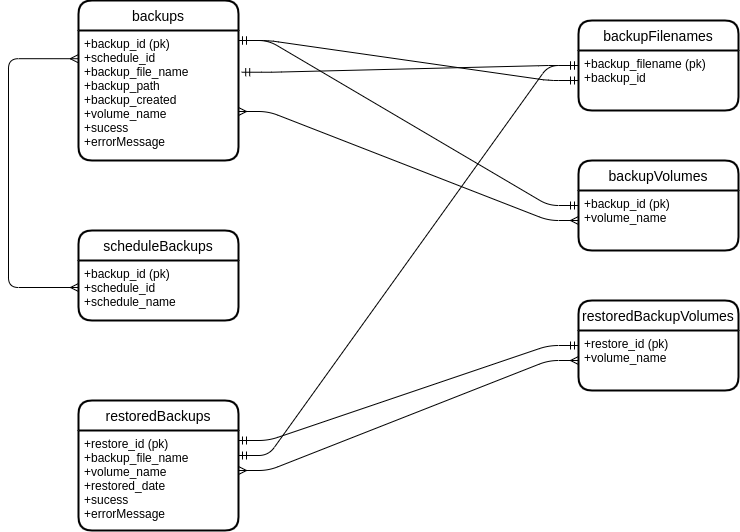

The diagram above was exported from draw.io. Its source (the exported page's mxGraphModel, read from the mxfile embedded in the PNG):
<mxGraphModel dx="969" dy="658" grid="1" gridSize="10" guides="0" tooltips="1" connect="1" arrows="1" fold="1" page="1" pageScale="1" pageWidth="827" pageHeight="1169" background="#ffffff" math="0" shadow="0">
  <root>
    <mxCell id="0" />
    <mxCell id="1" parent="0" />
    <mxCell id="15" value="backups" style="swimlane;childLayout=stackLayout;horizontal=1;startSize=30;horizontalStack=0;rounded=1;fontSize=14;fontStyle=0;strokeWidth=2;resizeParent=0;resizeLast=1;shadow=0;dashed=0;align=center;" parent="1" vertex="1">
      <mxGeometry x="230" y="110" width="160" height="160" as="geometry" />
    </mxCell>
    <mxCell id="16" value="+backup_id (pk)&#10;+schedule_id&#10;+backup_file_name&#10;+backup_path&#10;+backup_created&#10;+volume_name&#10;+sucess&#10;+errorMessage" style="align=left;strokeColor=none;fillColor=none;spacingLeft=4;fontSize=12;verticalAlign=top;resizable=0;rotatable=0;part=1;" parent="15" vertex="1">
      <mxGeometry y="30" width="160" height="130" as="geometry" />
    </mxCell>
    <mxCell id="17" value="restoredBackups" style="swimlane;childLayout=stackLayout;horizontal=1;startSize=30;horizontalStack=0;rounded=1;fontSize=14;fontStyle=0;strokeWidth=2;resizeParent=0;resizeLast=1;shadow=0;dashed=0;align=center;" parent="1" vertex="1">
      <mxGeometry x="230" y="510" width="160" height="130" as="geometry" />
    </mxCell>
    <mxCell id="18" value="+restore_id (pk)&#10;+backup_file_name&#10;+volume_name&#10;+restored_date&#10;+sucess&#10;+errorMessage" style="align=left;strokeColor=none;fillColor=none;spacingLeft=4;fontSize=12;verticalAlign=top;resizable=0;rotatable=0;part=1;" parent="17" vertex="1">
      <mxGeometry y="30" width="160" height="100" as="geometry" />
    </mxCell>
    <mxCell id="20" value="scheduleBackups" style="swimlane;childLayout=stackLayout;horizontal=1;startSize=30;horizontalStack=0;rounded=1;fontSize=14;fontStyle=0;strokeWidth=2;resizeParent=0;resizeLast=1;shadow=0;dashed=0;align=center;" parent="1" vertex="1">
      <mxGeometry x="230" y="340" width="160" height="90" as="geometry" />
    </mxCell>
    <mxCell id="21" value="+backup_id (pk)&#10;+schedule_id&#10;+schedule_name" style="align=left;strokeColor=none;fillColor=none;spacingLeft=4;fontSize=12;verticalAlign=top;resizable=0;rotatable=0;part=1;" parent="20" vertex="1">
      <mxGeometry y="30" width="160" height="60" as="geometry" />
    </mxCell>
    <mxCell id="22" value="backupFilenames" style="swimlane;childLayout=stackLayout;horizontal=1;startSize=30;horizontalStack=0;rounded=1;fontSize=14;fontStyle=0;strokeWidth=2;resizeParent=0;resizeLast=1;shadow=0;dashed=0;align=center;" parent="1" vertex="1">
      <mxGeometry x="730" y="130" width="160" height="90" as="geometry" />
    </mxCell>
    <mxCell id="23" value="+backup_filename (pk)&#10;+backup_id&#10;" style="align=left;strokeColor=none;fillColor=none;spacingLeft=4;fontSize=12;verticalAlign=top;resizable=0;rotatable=0;part=1;" parent="22" vertex="1">
      <mxGeometry y="30" width="160" height="60" as="geometry" />
    </mxCell>
    <mxCell id="24" value="backupVolumes" style="swimlane;childLayout=stackLayout;horizontal=1;startSize=30;horizontalStack=0;rounded=1;fontSize=14;fontStyle=0;strokeWidth=2;resizeParent=0;resizeLast=1;shadow=0;dashed=0;align=center;" parent="1" vertex="1">
      <mxGeometry x="730" y="270" width="160" height="90" as="geometry" />
    </mxCell>
    <mxCell id="25" value="+backup_id (pk)&#10;+volume_name&#10;" style="align=left;strokeColor=none;fillColor=none;spacingLeft=4;fontSize=12;verticalAlign=top;resizable=0;rotatable=0;part=1;" parent="24" vertex="1">
      <mxGeometry y="30" width="160" height="60" as="geometry" />
    </mxCell>
    <mxCell id="26" value="restoredBackupVolumes" style="swimlane;childLayout=stackLayout;horizontal=1;startSize=30;horizontalStack=0;rounded=1;fontSize=14;fontStyle=0;strokeWidth=2;resizeParent=0;resizeLast=1;shadow=0;dashed=0;align=center;" parent="1" vertex="1">
      <mxGeometry x="730" y="410" width="160" height="90" as="geometry" />
    </mxCell>
    <mxCell id="27" value="+restore_id (pk)&#10;+volume_name&#10;" style="align=left;strokeColor=none;fillColor=none;spacingLeft=4;fontSize=12;verticalAlign=top;resizable=0;rotatable=0;part=1;" parent="26" vertex="1">
      <mxGeometry y="30" width="160" height="60" as="geometry" />
    </mxCell>
    <mxCell id="30" value="" style="edgeStyle=entityRelationEdgeStyle;fontSize=12;html=1;endArrow=ERmandOne;startArrow=ERmandOne;entryX=0;entryY=0.5;entryDx=0;entryDy=0;" parent="1" target="24" edge="1">
      <mxGeometry width="100" height="100" relative="1" as="geometry">
        <mxPoint x="390" y="150" as="sourcePoint" />
        <mxPoint x="590" y="240" as="targetPoint" />
      </mxGeometry>
    </mxCell>
    <mxCell id="33" value="" style="edgeStyle=orthogonalEdgeStyle;fontSize=12;html=1;endArrow=ERmany;startArrow=ERmany;entryX=-0.002;entryY=0.217;entryDx=0;entryDy=0;entryPerimeter=0;" parent="1" target="16" edge="1">
      <mxGeometry width="100" height="100" relative="1" as="geometry">
        <mxPoint x="230" y="397" as="sourcePoint" />
        <mxPoint x="220" y="160" as="targetPoint" />
        <Array as="points">
          <mxPoint x="160" y="397" />
          <mxPoint x="160" y="168" />
        </Array>
      </mxGeometry>
    </mxCell>
    <mxCell id="34" value="" style="edgeStyle=entityRelationEdgeStyle;fontSize=12;html=1;endArrow=ERmandOne;startArrow=ERmandOne;exitX=1.02;exitY=0.321;exitDx=0;exitDy=0;exitPerimeter=0;" parent="1" source="16" edge="1">
      <mxGeometry width="100" height="100" relative="1" as="geometry">
        <mxPoint x="390" y="150" as="sourcePoint" />
        <mxPoint x="730" y="175" as="targetPoint" />
      </mxGeometry>
    </mxCell>
    <mxCell id="35" value="" style="edgeStyle=entityRelationEdgeStyle;fontSize=12;html=1;endArrow=ERmandOne;startArrow=ERmandOne;entryX=0;entryY=0.5;entryDx=0;entryDy=0;" parent="1" target="23" edge="1">
      <mxGeometry width="100" height="100" relative="1" as="geometry">
        <mxPoint x="390" y="150" as="sourcePoint" />
        <mxPoint x="730" y="185" as="targetPoint" />
      </mxGeometry>
    </mxCell>
    <mxCell id="37" value="" style="edgeStyle=entityRelationEdgeStyle;fontSize=12;html=1;endArrow=ERmany;startArrow=ERmany;entryX=0;entryY=0.5;entryDx=0;entryDy=0;" edge="1" parent="1" target="25">
      <mxGeometry width="100" height="100" relative="1" as="geometry">
        <mxPoint x="390" y="221" as="sourcePoint" />
        <mxPoint x="570" y="220" as="targetPoint" />
      </mxGeometry>
    </mxCell>
    <mxCell id="38" value="" style="edgeStyle=entityRelationEdgeStyle;fontSize=12;html=1;endArrow=ERmany;startArrow=ERmany;entryX=0;entryY=0.5;entryDx=0;entryDy=0;" edge="1" parent="1" target="27">
      <mxGeometry width="100" height="100" relative="1" as="geometry">
        <mxPoint x="390" y="580" as="sourcePoint" />
        <mxPoint x="730" y="330" as="targetPoint" />
      </mxGeometry>
    </mxCell>
    <mxCell id="39" value="" style="edgeStyle=entityRelationEdgeStyle;fontSize=12;html=1;endArrow=ERmandOne;startArrow=ERmandOne;entryX=0;entryY=0.25;entryDx=0;entryDy=0;" edge="1" parent="1" target="27">
      <mxGeometry width="100" height="100" relative="1" as="geometry">
        <mxPoint x="390" y="550" as="sourcePoint" />
        <mxPoint x="730" y="590" as="targetPoint" />
      </mxGeometry>
    </mxCell>
    <mxCell id="40" value="" style="edgeStyle=entityRelationEdgeStyle;fontSize=12;html=1;endArrow=ERmandOne;startArrow=ERmandOne;entryX=0;entryY=0.25;entryDx=0;entryDy=0;exitX=1;exitY=0.25;exitDx=0;exitDy=0;" edge="1" parent="1" source="18" target="23">
      <mxGeometry width="100" height="100" relative="1" as="geometry">
        <mxPoint x="400" y="560" as="sourcePoint" />
        <mxPoint x="740" y="465" as="targetPoint" />
      </mxGeometry>
    </mxCell>
  </root>
</mxGraphModel>